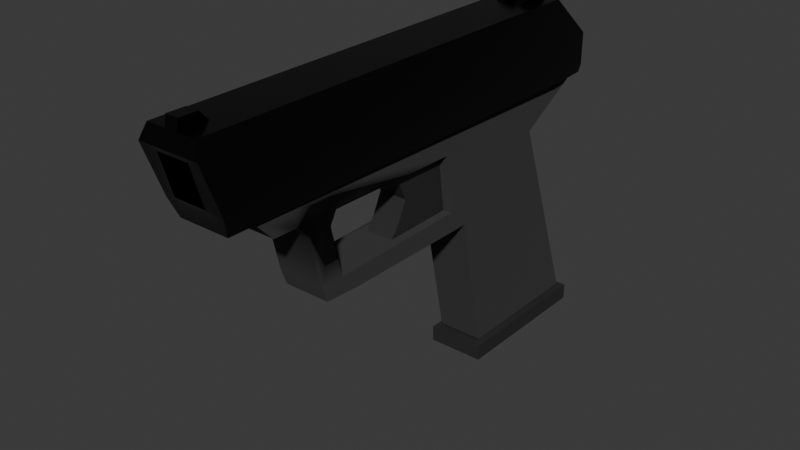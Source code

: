 # Source: Handgun.blend  (saved by Blender 4.2.66; exported with 4.5.12 LTS)
import bpy
from mathutils import Matrix  # noqa: F401  (used for matrix-valued properties, if any)

bpy.ops.wm.read_factory_settings(use_empty=True)
scene = bpy.context.scene
scene.name = 'Scene'

# ---- collections
col_collection = bpy.data.collections.new('Collection'); scene.collection.children.link(col_collection)

# ---- materials (node trees are filled in below, after node groups)
mat_base = bpy.data.materials.new('Base')
mat_base.alpha_threshold = 0.0
mat_base.use_transparent_shadow = False
mat_base.roughness = 0.5
mat_base.line_color = (0.0, 0.0, 0.0, 1.0)
mat_slide = bpy.data.materials.new('Slide')
mat_plastic = bpy.data.materials.new('Plastic')

# ---- node groups
ng_smooth_by_angle = bpy.data.node_groups.new('Smooth by Angle', 'GeometryNodeTree')
_s = ng_smooth_by_angle.interface.new_socket(name='Mesh', in_out='OUTPUT', socket_type='NodeSocketGeometry')
_s = ng_smooth_by_angle.interface.new_socket(name='Mesh', in_out='INPUT', socket_type='NodeSocketGeometry')
_s = ng_smooth_by_angle.interface.new_socket(name='Angle', in_out='INPUT', socket_type='NodeSocketFloat')
_s.subtype = 'ANGLE'
_s.default_value = 0.5236
_s.min_value = 0.0
_s.max_value = 3.142
_s.description = 'Maximum face angle for smooth edges'
_s = ng_smooth_by_angle.interface.new_socket(name='Ignore Sharpness', in_out='INPUT', socket_type='NodeSocketBool')
_s.force_non_field = True
ng_smooth_by_angle.description = 'Set the sharpness of mesh edges based on the angle between the neighboring faces'
ng_smooth_by_angle.is_modifier = True
_N = ng_smooth_by_angle.nodes; _L = ng_smooth_by_angle.links
n0 = _N.new('GeometryNodeSetShadeSmooth'); n0.name = 'Set Shade Smooth'; n0.location = (120, -80)
n0.domain = 'EDGE'
n1 = _N.new('GeometryNodeSetShadeSmooth'); n1.name = 'Set Shade Smooth.001'; n1.location = (300, -80)
n2 = _N.new('NodeGroupOutput'); n2.name = 'Group Output'; n2.location = (480, -80)
n3 = _N.new('GeometryNodeInputMeshEdgeAngle'); n3.name = 'Edge Angle'; n3.location = (-440, -240)
n4 = _N.new('NodeGroupInput'); n4.name = 'Group Input'; n4.location = (-80, -80)
n5 = _N.new('GeometryNodeInputEdgeSmooth'); n5.name = 'Is Edge Smooth'; n5.location = (-260, -120)
n6 = _N.new('GeometryNodeInputShadeSmooth'); n6.name = 'Is Shade Smooth'; n6.location = (-440, -397)
n7 = _N.new('FunctionNodeCompare'); n7.name = 'Compare'; n7.location = (-260, -260)
n7.operation = 'LESS_EQUAL'
n7.inputs[6].default_value = (0.0, 0.0, 0.0, 0.0)
n7.inputs[7].default_value = (0.0, 0.0, 0.0, 0.0)
n8 = _N.new('FunctionNodeBooleanMath'); n8.name = 'Boolean Math.001'; n8.location = (-80, -260)
n9 = _N.new('NodeGroupInput'); n9.name = 'Group Input.001'; n9.location = (-440, -329)
n10 = _N.new('NodeGroupInput'); n10.name = 'Group Input.002'; n10.location = (-259, -189)
n11 = _N.new('FunctionNodeBooleanMath'); n11.name = 'Boolean Math'; n11.location = (-80, -149)
n11.operation = 'OR'
n12 = _N.new('FunctionNodeBooleanMath'); n12.name = 'Boolean Math.002'; n12.location = (-260, -380)
n12.operation = 'OR'
n13 = _N.new('NodeGroupInput'); n13.name = 'Group Input.003'; n13.location = (-440, -460)
_L.new(n3.outputs[0], n7.inputs[0])
_L.new(n1.outputs[0], n2.inputs[0])
_L.new(n9.outputs[1], n7.inputs[1])
_L.new(n7.outputs[0], n8.inputs[0])
_L.new(n4.outputs[0], n0.inputs[0])
_L.new(n0.outputs[0], n1.inputs[0])
_L.new(n8.outputs[0], n0.inputs[2])
_L.new(n10.outputs[2], n11.inputs[1])
_L.new(n5.outputs[0], n11.inputs[0])
_L.new(n11.outputs[0], n0.inputs[1])
_L.new(n13.outputs[2], n12.inputs[1])
_L.new(n6.outputs[0], n12.inputs[0])
_L.new(n12.outputs[0], n8.inputs[1])
n2.is_active_output = True

# ---- material node trees
mat_base.use_nodes = True; mat_base.node_tree.nodes.clear()
_N = mat_base.node_tree.nodes; _L = mat_base.node_tree.links
n0 = _N.new('ShaderNodeOutputMaterial'); n0.name = 'Material Output'; n0.location = (300, 300)
n1 = _N.new('ShaderNodeBsdfPrincipled'); n1.name = 'Principled BSDF'; n1.location = (10, 300)
n1.inputs[0].default_value = (0.05, 0.05, 0.05, 1.0)
n1.inputs[1].default_value = 0.25
n1.inputs[2].default_value = 1.0
n1.inputs[3].default_value = 1.45
_L.new(n1.outputs[0], n0.inputs[0])
n0.is_active_output = True
mat_slide.use_nodes = True; mat_slide.node_tree.nodes.clear()
_N = mat_slide.node_tree.nodes; _L = mat_slide.node_tree.links
n0 = _N.new('ShaderNodeBsdfPrincipled'); n0.name = 'Principled BSDF'; n0.location = (10, 300)
n0.inputs[0].default_value = (0.05, 0.05, 0.05, 1.0)
n0.inputs[1].default_value = 1.0
n0.inputs[2].default_value = 0.25
n1 = _N.new('ShaderNodeOutputMaterial'); n1.name = 'Material Output'; n1.location = (300, 300)
_L.new(n0.outputs[0], n1.inputs[0])
n1.is_active_output = True
mat_plastic.use_nodes = True; mat_plastic.node_tree.nodes.clear()
_N = mat_plastic.node_tree.nodes; _L = mat_plastic.node_tree.links
n0 = _N.new('ShaderNodeBsdfPrincipled'); n0.name = 'Principled BSDF'; n0.location = (10, 300)
n0.inputs[0].default_value = (0.05, 0.05, 0.05, 1.0)
n0.inputs[1].default_value = 0.5
n1 = _N.new('ShaderNodeOutputMaterial'); n1.name = 'Material Output'; n1.location = (300, 300)
_L.new(n0.outputs[0], n1.inputs[0])
n1.is_active_output = True

# ---- world
world_world = bpy.data.worlds.new('World'); scene.world = world_world
world_world.use_nodes = True; world_world.node_tree.nodes.clear()
_N = world_world.node_tree.nodes; _L = world_world.node_tree.links
n0 = _N.new('ShaderNodeOutputWorld'); n0.name = 'World Output'; n0.location = (300, 300)
n1 = _N.new('ShaderNodeBackground'); n1.name = 'Background'; n1.location = (10, 300)
n1.inputs[0].default_value = (0.05088, 0.05088, 0.05088, 1.0)
_L.new(n1.outputs[0], n0.inputs[0])
n0.is_active_output = True
world_world.color = (0.05088, 0.05088, 0.05088)
world_world.sun_shadow_jitter_overblur = 0.0

# ---- meshes
me_cube_002 = bpy.data.meshes.new('Cube.002')
me_cube_002.from_pydata([(-0.225, -1.067, -1.56), (-0.225, -0.4969, 0.5704), (-0.225, -2.467, -1.56), (-0.225, -1.767, 0.4), (-0.225, -2.467, 0.8022), (-0.225, -0.6669, 0.8022), (-0.225, 1.556, 0.6045), (-0.225, 1.746, 0.8022), (-0.225, 1.315, 0.5988), (-0.225, 1.344, 0.8022), (-1.639e-07, 0.9565, 0.4713), (-1.788e-07, 1.193, 0.4713), (-0.225, 0.8906, 0.5933), (-0.225, 0.9501, 0.8022), (-0.225, 0.9565, 0.4713), (-0.225, 1.193, 0.4713), (-0.225, -2.019, -0.3064), (-0.225, -0.7805, -0.1974), (-1.639e-07, 1.079, -0.02188), (-1.49e-07, 1.02, -0.1737), (-0.225, -1.927, -0.04711), (-0.225, -0.5757, -0.0015), (-0.225, 0.8421, -0.02188), (-0.225, 0.6408, -0.1935), (-0.225, 1.02, -0.1737), (-0.225, 1.079, -0.02188), (2.384e-07, -2.467, -1.56), (1.49e-07, -1.767, 0.4), (8.941e-08, -1.067, -1.56), (7.451e-09, -0.4969, 0.5704), (2.384e-07, -2.467, 0.8022), (3.725e-08, -0.6669, 0.8022), (-2.682e-07, 1.556, 0.6045), (-2.384e-07, 1.746, 0.8022), (-1.937e-07, 1.344, 0.8022), (-2.086e-07, 1.315, 0.5988), (-1.49e-07, 0.8906, 0.5933), (-1.49e-07, 0.9501, 0.8022), (5.96e-08, -0.7805, -0.1974), (1.788e-07, -2.019, -0.3064), (0.0, -0.5757, -0.0015), (1.788e-07, -1.927, -0.04711), (-1.192e-07, 0.6408, -0.1935), (-1.49e-07, 0.8421, -0.02188)], [], [(41, 27, 3, 20), (20, 3, 1, 21), (26, 2, 0, 28), (35, 8, 6, 32), (1, 3, 4, 5), (32, 6, 7, 33), (8, 9, 7, 6), (12, 13, 9, 8), (36, 35, 8, 12), (29, 1, 12, 36), (1, 5, 13, 12), (2, 16, 17, 0), (26, 39, 16, 2), (14, 15, 11, 10), (16, 20, 21, 17), (39, 41, 20, 16), (18, 25, 15, 11), (24, 25, 18, 19), (38, 17, 23, 42), (17, 21, 22, 23), (42, 23, 24, 19), (21, 40, 43, 22), (25, 22, 14, 15), (22, 43, 10, 14), (23, 22, 25, 24), (0, 17, 38, 28), (5, 31, 37, 13), (13, 37, 34, 9), (9, 34, 33, 7), (3, 27, 30, 4), (4, 30, 31, 5), (21, 1, 29, 40), (8, 15, 14, 12), (11, 35, 36, 10), (8, 35, 11, 15), (12, 14, 10, 36)])
me_cube_002.polygons.foreach_set('use_smooth', [True] * 36)
_uv = me_cube_002.uv_layers.new(name='UVMap')
_uv.uv.foreach_set('vector', [0.568, 0.375, 0.625, 0.375, 0.625, 0.5, 0.568, 0.5, 0.568, 0.5, 0.625, 0.5, 0.625, 0.75, 0.568, 0.75, 0.25, 0.5, 0.375, 0.5, 0.375, 0.75, 0.25, 0.75, 0.625, 0.875, 0.625, 0.75, 0.625, 0.75, 0.625, 0.875, 0.625, 0.75, 0.625, 0.5, 0.625, 0.5, 0.625, 0.75, 0.625, 0.875, 0.625, 0.75, 0.625, 0.75, 0.625, 0.875, 0.625, 0.75, 0.625, 0.75, 0.625, 0.75, 0.625, 0.75, 0.625, 0.75, 0.625, 0.75, 0.625, 0.75, 0.625, 0.75, 0.625, 0.875, 0.625, 0.875, 0.625, 0.75, 0.625, 0.75, 0.625, 0.875, 0.625, 0.75, 0.625, 0.75, 0.625, 0.875, 0.625, 0.75, 0.625, 0.75, 0.625, 0.75, 0.625, 0.75, 0.375, 0.5, 0.5349, 0.5, 0.5349, 0.75, 0.375, 0.75, 0.375, 0.375, 0.5349, 0.375, 0.5349, 0.5, 0.375, 0.5, 0.568, 0.75, 0.568, 0.75, 0.568, 0.875, 0.568, 0.875, 0.5349, 0.5, 0.568, 0.5, 0.568, 0.75, 0.5349, 0.75, 0.5349, 0.375, 0.568, 0.375, 0.568, 0.5, 0.5349, 0.5, 0.568, 0.875, 0.568, 0.75, 0.568, 0.75, 0.568, 0.875, 0.5349, 0.75, 0.568, 0.75, 0.568, 0.875, 0.5349, 0.875, 0.5349, 0.875, 0.5349, 0.75, 0.5349, 0.75, 0.5349, 0.875, 0.5349, 0.75, 0.568, 0.75, 0.568, 0.75, 0.5349, 0.75, 0.5349, 0.875, 0.5349, 0.75, 0.5349, 0.75, 0.5349, 0.875, 0.568, 0.75, 0.568, 0.875, 0.568, 0.875, 0.568, 0.75, 0.568, 0.75, 0.568, 0.75, 0.568, 0.75, 0.568, 0.75, 0.568, 0.75, 0.568, 0.875, 0.568, 0.875, 0.568, 0.75, 0.5349, 0.75, 0.568, 0.75, 0.568, 0.75, 0.5349, 0.75, 0.375, 0.75, 0.5349, 0.75, 0.5349, 0.875, 0.375, 0.875, 0.625, 0.75, 0.75, 0.75, 0.75, 0.75, 0.625, 0.75, 0.625, 0.75, 0.75, 0.75, 0.75, 0.75, 0.625, 0.75, 0.625, 0.75, 0.75, 0.75, 0.75, 0.75, 0.625, 0.75, 0.625, 0.5, 0.625, 0.375, 0.625, 0.375, 0.625, 0.5, 0.625, 0.5, 0.75, 0.5, 0.75, 0.75, 0.625, 0.75, 0.568, 0.75, 0.625, 0.75, 0.625, 0.875, 0.568, 0.875, 0.625, 0.75, 0.568, 0.75, 0.568, 0.75, 0.625, 0.75, 0.568, 0.875, 0.625, 0.875, 0.625, 0.875, 0.568, 0.875, 0.0, 0.0, 0.0, 0.0, 0.0, 0.0, 0.0, 0.0, 0.0, 0.0, 0.0, 0.0, 0.0, 0.0, 0.0, 0.0])
me_cube_002.materials.append(mat_base)
me_cube_002.update()
me_cube_003 = bpy.data.meshes.new('Cube.003')
me_cube_003.from_pydata([(2.384e-07, -2.49, -1.0), (-0.2755, -2.49, -1.0), (-0.3, -2.49, -0.6), (2.384e-07, -2.49, -0.6), (-0.2487, 2.003, -1.0), (-0.2487, 2.203, -0.2), (-0.3, -2.067, -1.0), (-0.2627, -2.067, -0.2), (1.788e-07, -2.067, -1.0), (1.788e-07, -2.067, -0.2), (-3.278e-07, 2.003, -1.0), (-2.98e-07, 2.203, -0.2), (-0.3, -2.49, -0.6689), (-0.3, -2.067, -0.3378), (-0.3, 2.251, -0.3378), (2.384e-07, -2.49, -0.6689), (-3.576e-07, 2.251, -0.3378), (1.788e-07, -2.067, -0.3378), (-0.3, -2.49, -0.9124), (-0.3, -2.067, -0.8248), (-0.3, 2.069, -0.8248), (2.384e-07, -2.49, -0.9124), (-2.98e-07, 2.069, -0.8248), (1.788e-07, -2.067, -0.8248), (-0.1577, 2.215, -0.3895), (-3.278e-07, 2.215, -0.3895), (-0.1577, 2.106, -0.775), (-3.278e-07, 2.106, -0.775), (-0.1577, 1.145, -0.3895), (-1.639e-07, 1.145, -0.3895), (-0.1577, 1.036, -0.775), (-1.49e-07, 1.036, -0.775), (-0.1314, -2.49, -1.0), (-0.1314, -2.067, -0.2), (-0.1244, 2.003, -1.0), (-0.15, -2.067, -1.0), (-0.15, -2.49, -0.6), (-0.1244, 2.203, -0.2), (-0.15, -2.49, -0.6689), (-0.15, 2.251, -0.3378), (-0.15, 2.069, -0.8248), (-0.15, -2.49, -0.9124), (-0.07886, 2.215, -0.3895), (-0.07886, 2.106, -0.775), (-0.07886, 1.145, -0.3895), (-0.07886, 1.036, -0.775), (-0.06568, -2.49, -1.0), (-0.075, -2.067, -1.0), (-0.06218, 2.203, -0.2), (-0.075, 2.251, -0.3378), (-0.075, 2.069, -0.8248), (-0.03943, 2.215, -0.3895), (-0.03943, 2.106, -0.775), (-0.03943, 1.145, -0.3895), (-0.03943, 1.036, -0.775), (-0.06268, -2.067, -0.2), (-0.06218, 2.003, -1.0), (-0.075, -2.49, -0.6), (-0.075, -2.49, -0.6689), (-0.075, -2.49, -0.9124), (-0.2951, -1.678, -1.0), (-0.2614, -1.658, -0.2), (1.192e-07, -1.658, -0.2), (1.49e-07, -1.678, -1.0), (-0.3, -1.654, -0.3378), (-0.3, -1.671, -0.8248), (-0.1307, -1.658, -0.2), (-0.1475, -1.678, -1.0), (-0.07377, -1.678, -1.0), (-0.06235, -1.658, -0.2), (-0.2496, 1.925, -0.2), (-2.682e-07, 1.925, -0.2), (-2.682e-07, 1.738, -1.0), (-0.3, 1.971, -0.3378), (-0.3, 1.8, -0.8248), (-0.1248, 1.925, -0.2), (-0.126, 1.738, -1.0), (-0.06302, 1.738, -1.0), (-0.06241, 1.925, -0.2), (-0.2521, 1.738, -1.0), (-0.06218, 2.188, -0.1042), (-3.278e-07, 2.188, -0.1042), (-2.98e-07, 2.01, -0.1042), (-0.06241, 2.01, -0.1042), (-0.06268, -1.967, -0.104), (-0.1314, -1.967, -0.104), (-0.1307, -1.807, -0.104), (-0.06235, -1.807, -0.104)], [], [(19, 6, 1, 18), (33, 7, 2, 36), (73, 70, 5, 14), (17, 9, 3, 15), (76, 79, 4, 34), (47, 8, 0, 46), (48, 78, 83, 80), (49, 48, 11, 16), (38, 36, 2, 12), (41, 38, 12, 18), (40, 20, 26, 43), (23, 17, 15, 21), (74, 73, 14, 20), (7, 13, 12, 2), (79, 74, 20, 4), (8, 23, 21, 0), (56, 50, 22, 10), (32, 41, 18, 1), (13, 19, 18, 12), (51, 25, 29, 53), (20, 14, 24, 26), (49, 16, 25, 51), (54, 53, 29, 31), (43, 26, 30, 45), (26, 24, 28, 30), (52, 43, 45, 54), (30, 28, 44, 45), (14, 39, 42, 24), (24, 42, 44, 28), (46, 59, 41, 32), (4, 20, 40, 34), (50, 40, 43, 52), (59, 58, 38, 41), (58, 57, 36, 38), (14, 5, 37, 39), (70, 75, 37, 5), (6, 35, 32, 1), (77, 76, 34, 56), (55, 33, 36, 57), (9, 55, 57, 3), (72, 77, 56, 10), (15, 3, 57, 58), (21, 15, 58, 59), (22, 50, 52, 27), (0, 21, 59, 46), (27, 52, 54, 31), (45, 44, 53, 54), (39, 49, 51, 42), (42, 51, 53, 44), (34, 40, 50, 56), (39, 37, 48, 49), (75, 78, 48, 37), (35, 47, 46, 32), (55, 69, 87, 84), (8, 47, 68, 63), (47, 35, 67, 68), (7, 33, 66, 61), (6, 19, 65, 60), (19, 13, 64, 65), (55, 9, 62, 69), (35, 6, 60, 67), (13, 7, 61, 64), (66, 69, 78, 75), (63, 68, 77, 72), (68, 67, 76, 77), (61, 66, 75, 70), (60, 65, 74, 79), (65, 64, 73, 74), (69, 62, 71, 78), (67, 60, 79, 76), (64, 61, 70, 73), (83, 82, 81, 80), (11, 48, 80, 81), (78, 71, 82, 83), (85, 84, 87, 86), (69, 66, 86, 87), (66, 33, 85, 86), (33, 55, 84, 85)])
me_cube_003.polygons.foreach_set('use_smooth', [True] * 78)
_uv = me_cube_003.uv_layers.new(name='UVMap')
_uv.uv.foreach_set('vector', [0.4297, 0.5, 0.375, 0.5, 0.375, 0.5, 0.4297, 0.5, 0.6875, 0.5, 0.625, 0.5, 0.625, 0.5, 0.6875, 0.5, 0.5819, 0.7337, 0.625, 0.7337, 0.625, 0.75, 0.5819, 0.75, 0.0, 0.0, 0.0, 0.0, 0.0, 0.0, 0.0, 0.0, 0.3125, 0.7337, 0.375, 0.7337, 0.375, 0.75, 0.3125, 0.75, 0.2812, 0.5, 0.25, 0.5, 0.25, 0.5, 0.2812, 0.5, 0.7188, 0.75, 0.7188, 0.7337, 0.7188, 0.7337, 0.7188, 0.75, 0.5819, 0.8437, 0.625, 0.8438, 0.625, 0.875, 0.5819, 0.875, 0.5819, 0.4375, 0.625, 0.4375, 0.625, 0.5, 0.5819, 0.5, 0.4297, 0.4375, 0.5819, 0.4375, 0.5819, 0.5, 0.4297, 0.5, 0.4297, 0.8125, 0.4297, 0.75, 0.4297, 0.75, 0.4297, 0.8125, 0.0, 0.0, 0.0, 0.0, 0.0, 0.0, 0.0, 0.0, 0.4297, 0.7337, 0.5819, 0.7337, 0.5819, 0.75, 0.4297, 0.75, 0.625, 0.5, 0.5819, 0.5, 0.5819, 0.5, 0.625, 0.5, 0.375, 0.7337, 0.4297, 0.7337, 0.4297, 0.75, 0.375, 0.75, 0.0, 0.0, 0.0, 0.0, 0.0, 0.0, 0.0, 0.0, 0.375, 0.8438, 0.4297, 0.8438, 0.4297, 0.875, 0.375, 0.875, 0.375, 0.4375, 0.4297, 0.4375, 0.4297, 0.5, 0.375, 0.5, 0.5819, 0.5, 0.4297, 0.5, 0.4297, 0.5, 0.5819, 0.5, 0.5819, 0.8438, 0.5819, 0.875, 0.5819, 0.875, 0.5819, 0.8438, 0.4297, 0.75, 0.5819, 0.75, 0.5819, 0.75, 0.4297, 0.75, 0.5819, 0.8437, 0.5819, 0.875, 0.5819, 0.875, 0.5819, 0.8438, 0.4297, 0.8438, 0.5819, 0.8438, 0.5819, 0.875, 0.4297, 0.875, 0.4297, 0.8125, 0.4297, 0.75, 0.4297, 0.75, 0.4297, 0.8125, 0.4297, 0.75, 0.5819, 0.75, 0.5819, 0.75, 0.4297, 0.75, 0.4297, 0.8438, 0.4297, 0.8125, 0.4297, 0.8125, 0.4297, 0.8438, 0.4297, 0.75, 0.5819, 0.75, 0.5819, 0.8125, 0.4297, 0.8125, 0.5819, 0.75, 0.5819, 0.8125, 0.5819, 0.8125, 0.5819, 0.75, 0.5819, 0.75, 0.5819, 0.8125, 0.5819, 0.8125, 0.5819, 0.75, 0.375, 0.4062, 0.4297, 0.4062, 0.4297, 0.4375, 0.375, 0.4375, 0.375, 0.75, 0.4297, 0.75, 0.4297, 0.8125, 0.375, 0.8125, 0.4297, 0.8438, 0.4297, 0.8125, 0.4297, 0.8125, 0.4297, 0.8438, 0.4297, 0.4062, 0.5819, 0.4062, 0.5819, 0.4375, 0.4297, 0.4375, 0.5819, 0.4062, 0.625, 0.4062, 0.625, 0.4375, 0.5819, 0.4375, 0.5819, 0.75, 0.625, 0.75, 0.625, 0.8125, 0.5819, 0.8125, 0.625, 0.7337, 0.6875, 0.7337, 0.6875, 0.75, 0.625, 0.75, 0.375, 0.5, 0.3125, 0.5, 0.3125, 0.5, 0.375, 0.5, 0.2812, 0.7337, 0.3125, 0.7337, 0.3125, 0.75, 0.2812, 0.75, 0.7188, 0.5, 0.6875, 0.5, 0.6875, 0.5, 0.7188, 0.5, 0.75, 0.5, 0.7188, 0.5, 0.7188, 0.5, 0.75, 0.5, 0.25, 0.7337, 0.2812, 0.7337, 0.2812, 0.75, 0.25, 0.75, 0.5819, 0.375, 0.625, 0.375, 0.625, 0.4062, 0.5819, 0.4062, 0.4297, 0.375, 0.5819, 0.375, 0.5819, 0.4062, 0.4297, 0.4062, 0.4297, 0.875, 0.4297, 0.8438, 0.4297, 0.8438, 0.4297, 0.875, 0.375, 0.375, 0.4297, 0.375, 0.4297, 0.4062, 0.375, 0.4062, 0.4297, 0.875, 0.4297, 0.8438, 0.4297, 0.8438, 0.4297, 0.875, 0.4297, 0.8125, 0.5819, 0.8125, 0.5819, 0.8438, 0.4297, 0.8438, 0.5819, 0.8125, 0.5819, 0.8437, 0.5819, 0.8438, 0.5819, 0.8125, 0.5819, 0.8125, 0.5819, 0.8438, 0.5819, 0.8438, 0.5819, 0.8125, 0.375, 0.8125, 0.4297, 0.8125, 0.4297, 0.8438, 0.375, 0.8438, 0.5819, 0.8125, 0.625, 0.8125, 0.625, 0.8438, 0.5819, 0.8437, 0.6875, 0.7337, 0.7188, 0.7337, 0.7188, 0.75, 0.6875, 0.75, 0.3125, 0.5, 0.2812, 0.5, 0.2812, 0.5, 0.3125, 0.5, 0.7188, 0.5, 0.7188, 0.5239, 0.7188, 0.5239, 0.7188, 0.5, 0.25, 0.5, 0.2812, 0.5, 0.2812, 0.5239, 0.25, 0.5239, 0.2812, 0.5, 0.3125, 0.5, 0.3125, 0.5239, 0.2812, 0.5239, 0.625, 0.5, 0.6875, 0.5, 0.6875, 0.5239, 0.625, 0.5239, 0.375, 0.5, 0.4297, 0.5, 0.4297, 0.5239, 0.375, 0.5239, 0.4297, 0.5, 0.5819, 0.5, 0.5819, 0.5239, 0.4297, 0.5239, 0.7188, 0.5, 0.75, 0.5, 0.75, 0.5239, 0.7188, 0.5239, 0.3125, 0.5, 0.375, 0.5, 0.375, 0.5239, 0.3125, 0.5239, 0.5819, 0.5, 0.625, 0.5, 0.625, 0.5239, 0.5819, 0.5239, 0.6875, 0.5239, 0.7188, 0.5239, 0.7188, 0.7337, 0.6875, 0.7337, 0.25, 0.5239, 0.2812, 0.5239, 0.2812, 0.7337, 0.25, 0.7337, 0.2812, 0.5239, 0.3125, 0.5239, 0.3125, 0.7337, 0.2812, 0.7337, 0.625, 0.5239, 0.6875, 0.5239, 0.6875, 0.7337, 0.625, 0.7337, 0.375, 0.5239, 0.4297, 0.5239, 0.4297, 0.7337, 0.375, 0.7337, 0.4297, 0.5239, 0.5819, 0.5239, 0.5819, 0.7337, 0.4297, 0.7337, 0.7188, 0.5239, 0.75, 0.5239, 0.75, 0.7337, 0.7188, 0.7337, 0.3125, 0.5239, 0.375, 0.5239, 0.375, 0.7337, 0.3125, 0.7337, 0.5819, 0.5239, 0.625, 0.5239, 0.625, 0.7337, 0.5819, 0.7337, 0.7188, 0.7337, 0.75, 0.7337, 0.75, 0.75, 0.7188, 0.75, 0.625, 0.875, 0.625, 0.8438, 0.625, 0.8438, 0.625, 0.875, 0.7188, 0.7337, 0.75, 0.7337, 0.75, 0.7337, 0.7188, 0.7337, 0.6875, 0.5, 0.7188, 0.5, 0.7188, 0.5239, 0.6875, 0.5239, 0.7188, 0.5239, 0.6875, 0.5239, 0.6875, 0.5239, 0.7188, 0.5239, 0.6875, 0.5239, 0.6875, 0.5, 0.6875, 0.5, 0.6875, 0.5239, 0.6875, 0.5, 0.7188, 0.5, 0.7188, 0.5, 0.6875, 0.5])
me_cube_003.materials.append(mat_slide)
me_cube_003.update()
me_cube_004 = bpy.data.meshes.new('Cube.004')
me_cube_004.from_pydata([(-0.138, -0.6509, -0.4), (-0.138, -0.6509, 0.4), (-0.138, 0.3, -0.4), (-0.138, 0.3, 0.4), (-0.138, -0.6509, -0.2), (-0.138, 0.1481, -0.2), (0.0, 0.1481, 0.2), (0.0, -0.6509, 0.2), (-0.138, -0.6509, 0.0), (-0.138, 0.05146, 0.0), (-0.138, 0.1481, 0.2), (-0.138, -0.6509, 0.2), (0.0, 0.3, -0.4), (0.0, 0.3, 0.4), (0.0, -0.6509, -0.4), (0.0, -0.6509, 0.4), (0.0, -0.6509, 0.0), (0.0, 0.05146, 0.0), (0.0, 0.1481, -0.2), (0.0, -0.6509, -0.2)], [], [(11, 1, 3, 10), (9, 10, 6, 17), (7, 15, 1, 11), (14, 19, 4, 0), (13, 3, 1, 15), (19, 16, 8, 4), (16, 7, 11, 8), (4, 8, 9, 5), (5, 9, 17, 18), (0, 4, 5, 2), (2, 5, 18, 12), (2, 12, 14, 0), (8, 11, 10, 9), (10, 3, 13, 6)])
me_cube_004.polygons.foreach_set('use_smooth', [True] * 14)
_uv = me_cube_004.uv_layers.new(name='UVMap')
_uv.uv.foreach_set('vector', [0.5625, 0.0, 0.625, 0.0, 0.625, 0.25, 0.5625, 0.25, 0.5, 0.25, 0.5625, 0.25, 0.5625, 0.375, 0.5, 0.375, 0.5625, 0.875, 0.625, 0.875, 0.625, 1.0, 0.5625, 1.0, 0.375, 0.875, 0.4375, 0.875, 0.4375, 1.0, 0.375, 1.0, 0.75, 0.5, 0.875, 0.5, 0.875, 0.75, 0.75, 0.75, 0.4375, 0.875, 0.5, 0.875, 0.5, 1.0, 0.4375, 1.0, 0.5, 0.875, 0.5625, 0.875, 0.5625, 1.0, 0.5, 1.0, 0.4375, 0.0, 0.5, 0.0, 0.5, 0.25, 0.4375, 0.25, 0.4375, 0.25, 0.5, 0.25, 0.5, 0.375, 0.4375, 0.375, 0.375, 0.0, 0.4375, 0.0, 0.4375, 0.25, 0.375, 0.25, 0.375, 0.25, 0.4375, 0.25, 0.4375, 0.375, 0.375, 0.375, 0.125, 0.5, 0.25, 0.5, 0.25, 0.75, 0.125, 0.75, 0.5, 0.0, 0.5625, 0.0, 0.5625, 0.25, 0.5, 0.25, 0.5625, 0.25, 0.625, 0.25, 0.625, 0.375, 0.5625, 0.375])
me_cube_004.materials.append(mat_plastic)
me_cube_004.update()
me_cube_005 = bpy.data.meshes.new('Cube.005')
me_cube_005.from_pydata([(0.28, 0.41, -0.9479), (0.28, 0.41, -1.106), (0.28, -1.13, -0.9479), (0.28, -1.13, -1.106), (-0.28, 0.41, -0.9479), (-0.28, 0.41, -1.106), (-0.28, -1.13, -0.9479), (-0.28, -1.13, -1.106), (0.1952, -0.8967, -0.9284), (0.1952, 0.1767, -0.9284), (-0.1952, -0.8967, -0.9284), (-0.1952, 0.1767, -0.9284), (0.1952, -0.2714, 0.876), (0.1952, 0.6572, 0.876), (-0.1952, -0.2714, 0.876), (-0.1952, 0.6572, 0.876)], [], [(0, 2, 3, 1), (2, 6, 7, 3), (6, 4, 5, 7), (4, 0, 1, 5), (0, 9, 8, 2), (7, 5, 1, 3), (10, 14, 15, 11), (6, 10, 11, 4), (4, 11, 9, 0), (2, 8, 10, 6), (12, 13, 15, 14), (9, 13, 12, 8), (11, 15, 13, 9), (8, 12, 14, 10)])
me_cube_005.polygons.foreach_set('use_smooth', [True] * 14)
_uv = me_cube_005.uv_layers.new(name='UVMap')
_uv.uv.foreach_set('vector', [0.375, 0.0, 0.375, 0.25, 0.625, 0.25, 0.625, 0.0, 0.375, 0.25, 0.375, 0.5, 0.625, 0.5, 0.625, 0.25, 0.375, 0.5, 0.375, 0.75, 0.625, 0.75, 0.625, 0.5, 0.375, 0.75, 0.375, 1.0, 0.625, 1.0, 0.625, 0.75, 0.375, 0.0, 0.375, 0.0, 0.375, 0.25, 0.375, 0.25, 0.625, 0.5, 0.625, 0.75, 0.875, 0.75, 0.875, 0.5, 0.375, 0.5, 0.375, 0.5, 0.375, 0.75, 0.375, 0.75, 0.375, 0.5, 0.375, 0.5, 0.375, 0.75, 0.375, 0.75, 0.375, 0.75, 0.375, 0.75, 0.375, 1.0, 0.375, 1.0, 0.375, 0.25, 0.375, 0.25, 0.375, 0.5, 0.375, 0.5, 0.125, 0.5, 0.125, 0.75, 0.375, 0.75, 0.375, 0.5, 0.375, 0.0, 0.375, 0.0, 0.375, 0.25, 0.375, 0.25, 0.375, 0.75, 0.375, 0.75, 0.375, 1.0, 0.375, 1.0, 0.375, 0.25, 0.375, 0.25, 0.375, 0.5, 0.375, 0.5])
me_cube_005.materials.append(mat_plastic)
me_cube_005.update()

# ---- objects
ob_base = bpy.data.objects.new('Base', me_cube_002)
ob_slide = bpy.data.objects.new('Slide', me_cube_003)
ob_trigger = bpy.data.objects.new('Trigger', me_cube_004)
ob_magazine = bpy.data.objects.new('Magazine', me_cube_005)

# ---- transforms, parenting, visibility, modifiers, constraints
ob_base.location = (-5.686e-08, -0.7531, 0.0)
ob_base.rotation_euler = (0.0, -0.0, 3.142)
_m = ob_base.modifiers.new('Mirror', 'MIRROR')
_m.use_clip = True
_m = ob_base.modifiers.new('Smooth by Angle', 'NODES')
_m.node_group = ng_smooth_by_angle
_m.use_pin_to_last = True
_m.show_group_selector = False
ob_slide.location = (-5.686e-08, -0.7531, 1.8)
ob_slide.rotation_euler = (0.0, -0.0, 3.142)
_m = ob_slide.modifiers.new('Mirror', 'MIRROR')
_m.use_clip = True
_m = ob_slide.modifiers.new('Smooth by Angle', 'NODES')
_m.node_group = ng_smooth_by_angle
_m.use_pin_to_last = True
_m.show_group_selector = False
ob_trigger.location = (-4.176e-08, -0.6531, 0.3)
ob_trigger.rotation_euler = (0.0, -0.0, 3.142)
_m = ob_trigger.modifiers.new('Mirror', 'MIRROR')
_m.use_clip = True
_m = ob_trigger.modifiers.new('Smooth by Angle', 'NODES')
_m.node_group = ng_smooth_by_angle
_m.use_pin_to_last = True
_m.show_group_selector = False
ob_magazine.location = (1.555e-07, 0.6531, -0.6361)
ob_magazine.rotation_euler = (0.0, -0.0, 3.142)
_m = ob_magazine.modifiers.new('Smooth by Angle', 'NODES')
_m.node_group = ng_smooth_by_angle
_m.use_pin_to_last = True
_m.show_group_selector = False

# ---- collection membership
col_collection.objects.link(ob_base)
col_collection.objects.link(ob_slide)
col_collection.objects.link(ob_trigger)
col_collection.objects.link(ob_magazine)

# ---- scene / render settings (as saved in the file)
scene.frame_start = 1; scene.frame_end = 250; scene.frame_set(1)
scene.render.engine = 'BLENDER_EEVEE_NEXT'
bpy.context.view_layer.update()

# ---- added for rendering (the .blend has no active camera and no usable light): camera, sun
cam_auto = bpy.data.cameras.new('AutoCamera')
cam_auto.lens = 50.0
cam_auto.sensor_width = 36.0
cam_auto.clip_end = 1000.0
ob_auto_camera = bpy.data.objects.new('AutoCamera', cam_auto)
scene.collection.objects.link(ob_auto_camera)
ob_auto_camera.location = (5.48153, -7.18856, 4.36235)
ob_auto_camera.rotation_euler = (1.09748, -7.21219e-08, 0.694738)
scene.camera = ob_auto_camera
light_auto_sun = bpy.data.lights.new('AutoSun', 'SUN')
light_auto_sun.energy = 3.0
light_auto_sun.angle = 0.0523599
ob_auto_sun = bpy.data.objects.new('AutoSun', light_auto_sun)
scene.collection.objects.link(ob_auto_sun)
ob_auto_sun.rotation_euler = (0.872665, 0.174533, 0.523599)
bpy.context.view_layer.update()
